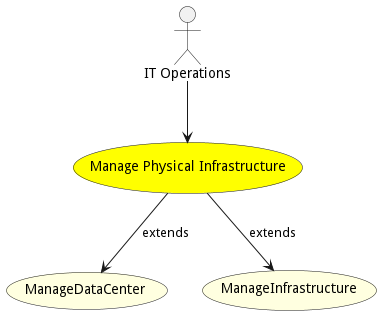

The diagram above was rendered by PlantUML. Its source (embedded in the PNG):
@startuml


usecase "Manage Physical Infrastructure" as ManagePhysicalInfrastructure #yellow

Actor "IT Operations" as ITOperations

ITOperations --> ManagePhysicalInfrastructure







usecase "ManageDataCenter" as ManageDataCenter #lightyellow

ManagePhysicalInfrastructure --> ManageDataCenter : extends

usecase "ManageInfrastructure" as ManageInfrastructure #lightyellow

ManagePhysicalInfrastructure --> ManageInfrastructure : extends





@enduml